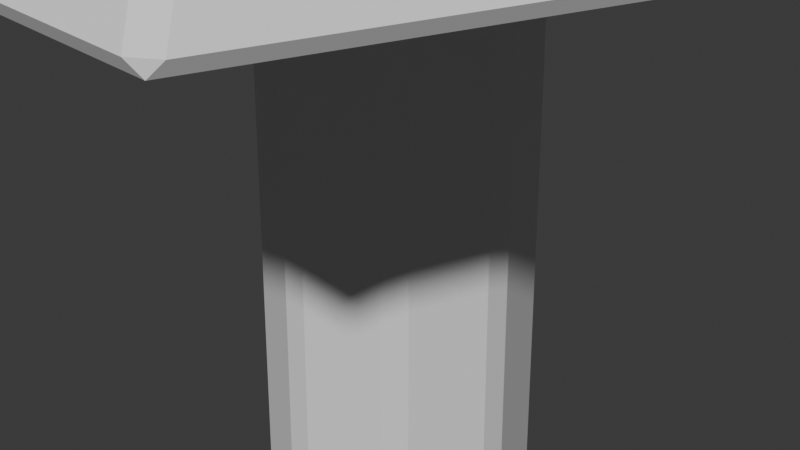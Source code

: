 # Source: fsilva-p.blend  (saved by Blender 4.3.34; exported with 4.5.12 LTS)
import bpy
from mathutils import Matrix  # noqa: F401  (used for matrix-valued properties, if any)

bpy.ops.wm.read_factory_settings(use_empty=True)
scene = bpy.context.scene
scene.name = 'Scene'

# ---- collections
col_collection = bpy.data.collections.new('Collection'); scene.collection.children.link(col_collection)

# ---- materials (node trees are filled in below, after node groups)
mat_material = bpy.data.materials.new('Material')
mat_material.alpha_threshold = 0.0
mat_material.roughness = 0.5
mat_material.line_color = (0.0, 0.0, 0.0, 1.0)

# ---- material node trees
mat_material.use_nodes = True; mat_material.node_tree.nodes.clear()
_N = mat_material.node_tree.nodes; _L = mat_material.node_tree.links
n0 = _N.new('ShaderNodeOutputMaterial'); n0.name = 'Material Output'; n0.location = (300, 300)
n1 = _N.new('ShaderNodeBsdfPrincipled'); n1.name = 'Principled BSDF'; n1.location = (10, 300)
n1.inputs[3].default_value = 1.45
_L.new(n1.outputs[0], n0.inputs[0])
n0.is_active_output = True

# ---- world
world_world = bpy.data.worlds.new('World'); scene.world = world_world
world_world.use_nodes = True; world_world.node_tree.nodes.clear()
_N = world_world.node_tree.nodes; _L = world_world.node_tree.links
n0 = _N.new('ShaderNodeOutputWorld'); n0.name = 'World Output'; n0.location = (300, 300)
n1 = _N.new('ShaderNodeBackground'); n1.name = 'Background'; n1.location = (10, 300)
n1.inputs[0].default_value = (0.05088, 0.05088, 0.05088, 1.0)
_L.new(n1.outputs[0], n0.inputs[0])
n0.is_active_output = True
world_world.color = (0.05088, 0.05088, 0.05088)
world_world.sun_shadow_jitter_overblur = 0.0

# ---- cameras
cam_camera = bpy.data.cameras.new('Camera')
cam_camera.clip_end = 100.0
cam_camera.lens = 68.5
cam_camera.ortho_scale = 7.314

# ---- meshes
me_cube = bpy.data.meshes.new('Cube')
me_cube.from_pydata([(-4.017, -3.724, 1.006), (-0.3334, -2.55, 1.357), (-0.4313, -2.932, 0.8554), (-0.4948, 0.4371, 1.295), (1.575, -3.026, 1.295), (1.575, -3.026, 0.8766), (1.276, 0.008162, 1.219), (1.575, 0.4371, 0.8766), (-0.4948, -0.5166, 1.295), (-0.4948, -0.3405, 1.295), (-0.1556, -1.579, 1.3), (-0.4948, -1.206, 1.295), (-0.4948, -2.248, 1.295), (-0.4948, -2.072, 1.295), (-0.4948, -2.072, 0.8766), (-0.4948, -2.248, 0.8766), (-0.4948, -1.206, 0.8766), (-0.4948, -1.382, 0.8766), (-0.4948, -0.3405, 0.8766), (-0.4948, -0.5166, 0.8766), (1.575, -2.072, 1.295), (1.575, -2.248, 1.295), (1.575, -1.206, 1.295), (1.575, -1.382, 1.295), (1.575, -0.3405, 1.295), (1.575, -0.5166, 1.295), (1.575, -0.5166, 0.8766), (1.563, -0.3327, 0.8866), (1.575, -1.382, 0.8766), (1.575, -1.206, 0.8766), (1.575, -2.248, 0.8766), (1.575, -2.072, 0.8766), (0.03331, -3.026, 1.295), (0.5506, -3.026, 1.295), (1.068, -3.026, 1.295), (1.068, -3.026, 0.8766), (0.4502, -2.804, 0.87), (0.03331, -3.026, 0.8766), (0.1305, -2.287, 0.8728), (0.5087, -2.314, 0.8911), (1.068, -2.248, 0.8766), (1.251, -2.115, 1.3), (0.5356, -2.516, 1.262), (0.03331, -2.248, 1.295), (0.02257, -1.382, 0.8766), (0.5399, -1.382, 0.8766), (1.012, -1.513, 0.9147), (1.057, -2.072, 0.8766), (0.5399, -2.072, 0.8766), (0.07785, -1.935, 0.8297), (1.057, -1.382, 1.295), (0.5399, -1.382, 1.295), (0.02257, -1.382, 1.295), (0.02257, -2.072, 1.295), (0.4198, -1.406, 1.238), (1.24, -1.939, 1.3), (0.02096, -0.5166, 0.8766), (0.5383, -0.5166, 0.8766), (1.056, -0.5166, 0.8766), (1.01, -1.071, 0.9171), (0.5383, -1.206, 0.8766), (0.02096, -1.113, 0.8766), (1.056, -0.5166, 1.295), (0.5383, -0.5166, 1.295), (0.02096, -0.5166, 1.295), (-0.1575, -1.055, 1.251), (0.5383, -1.206, 1.295), (0.7957, -0.9243, 1.234), (-0.4948, 0.4371, 0.8766), (-0.3547, 0.1982, 0.8749), (0.09932, 0.3054, 0.8758), (0.5399, 0.4371, 0.8766), (1.057, 0.4371, 0.8766), (-0.006122, 0.05206, 1.265), (0.5399, -0.3405, 1.295), (1.057, -0.3405, 1.295), (1.057, 0.4371, 1.295), (0.5399, 0.4371, 1.295), (0.02257, 0.4371, 1.295), (0.947, -0.1675, 0.8792), (0.5399, -0.3405, 0.8766), (0.02257, -0.3405, 0.8766)], [], [(13, 14, 17, 10), (76, 72, 7, 6), (23, 28, 31, 20), (32, 37, 2, 1), (38, 15, 2, 37), (44, 17, 14, 49), (21, 30, 5, 4), (56, 19, 16, 61), (11, 16, 19, 8), (9, 18, 68, 3), (1, 2, 15, 12), (6, 7, 27, 24), (25, 26, 29, 22), (41, 21, 4, 34), (50, 23, 20, 55), (62, 25, 22, 67), (76, 6, 24, 75), (61, 16, 11, 65), (58, 26, 25, 62), (49, 14, 13, 53), (46, 28, 23, 50), (40, 30, 21, 41), (15, 38, 43, 12), (38, 39, 42, 43), (39, 40, 41, 42), (12, 43, 32, 1), (43, 42, 33, 32), (42, 41, 34, 33), (30, 40, 35, 5), (40, 39, 36, 35), (39, 38, 37, 36), (4, 5, 35, 34), (34, 35, 36, 33), (33, 36, 37, 32), (17, 44, 52, 10), (44, 45, 51, 52), (45, 46, 50, 51), (31, 47, 55, 20), (47, 48, 54, 55), (48, 49, 53, 54), (10, 52, 53, 13), (52, 51, 54, 53), (51, 50, 55, 54), (28, 46, 47, 31), (46, 45, 48, 47), (45, 44, 49, 48), (19, 56, 64, 8), (56, 57, 63, 64), (57, 58, 62, 63), (29, 59, 67, 22), (59, 60, 66, 67), (60, 61, 65, 66), (8, 64, 65, 11), (64, 63, 66, 65), (63, 62, 67, 66), (26, 58, 59, 29), (58, 57, 60, 59), (57, 56, 61, 60), (69, 68, 18), (70, 69, 18, 81), (81, 18, 9, 73), (3, 68, 69), (27, 79, 75, 24), (79, 80, 74, 75), (80, 81, 73, 74), (7, 72, 79, 27), (72, 71, 80, 79), (71, 70, 81, 80), (3, 78, 73, 9), (78, 77, 74, 73), (77, 76, 75, 74), (3, 69, 70, 78), (78, 70, 71, 77), (77, 71, 72, 76)])
_uv = me_cube.uv_layers.new(name='UVMap')
_uv.uv.foreach_set('vector', [0.375, 0.06886, 0.625, 0.06886, 0.625, 0.1186, 0.375, 0.1186, 0.375, 0.4375, 0.625, 0.4375, 0.625, 0.5, 0.375, 0.5, 0.375, 0.6314, 0.625, 0.6314, 0.625, 0.6811, 0.375, 0.6811, 0.375, 0.9362, 0.625, 0.9362, 0.625, 1.0, 0.375, 1.0, 0.8112, 0.6939, 0.875, 0.6939, 0.875, 0.75, 0.8112, 0.75, 0.8125, 0.6314, 0.875, 0.6314, 0.875, 0.6811, 0.8125, 0.6811, 0.375, 0.6939, 0.625, 0.6939, 0.625, 0.75, 0.375, 0.75, 0.8127, 0.5689, 0.875, 0.5689, 0.875, 0.6186, 0.8127, 0.6119, 0.375, 0.1314, 0.625, 0.1314, 0.625, 0.1811, 0.375, 0.1811, 0.375, 0.1939, 0.625, 0.1939, 0.625, 0.25, 0.375, 0.25, 0.375, 0.0, 0.625, 0.0, 0.625, 0.05614, 0.375, 0.05614, 0.375, 0.5, 0.625, 0.5, 0.625, 0.5561, 0.375, 0.5561, 0.375, 0.5689, 0.625, 0.5689, 0.625, 0.6186, 0.375, 0.6186, 0.3138, 0.6939, 0.375, 0.6939, 0.375, 0.75, 0.3138, 0.75, 0.3125, 0.6314, 0.375, 0.6314, 0.375, 0.6811, 0.3125, 0.6811, 0.3123, 0.5689, 0.375, 0.5689, 0.375, 0.6186, 0.3123, 0.6186, 0.3125, 0.5, 0.375, 0.5, 0.375, 0.5561, 0.3125, 0.5561, 0.6062, 0.2701, 0.625, 0.1314, 0.125, 0.6186, 0.1873, 0.6186, 0.625, 0.4716, 0.625, 0.5689, 0.375, 0.5689, 0.375, 0.4716, 0.625, 0.2219, 0.625, 0.06886, 0.125, 0.6811, 0.1875, 0.6811, 0.625, 0.5032, 0.625, 0.6314, 0.375, 0.6314, 0.375, 0.5032, 0.625, 0.5377, 0.625, 0.6939, 0.375, 0.6939, 0.375, 0.5377, 0.625, 0.05614, 0.625, 0.2189, 0.375, 0.2189, 0.375, 0.05614, 0.625, 0.2189, 0.625, 0.3783, 0.375, 0.3783, 0.375, 0.2189, 0.625, 0.3783, 0.625, 0.5377, 0.375, 0.5377, 0.375, 0.3783, 0.125, 0.6939, 0.1888, 0.6939, 0.1888, 0.75, 0.125, 0.75, 0.1888, 0.6939, 0.2513, 0.6939, 0.2513, 0.75, 0.1888, 0.75, 0.2513, 0.6939, 0.3138, 0.6939, 0.3138, 0.75, 0.2513, 0.75, 0.625, 0.6939, 0.6862, 0.6939, 0.6862, 0.75, 0.625, 0.75, 0.6862, 0.6939, 0.7487, 0.6939, 0.7487, 0.75, 0.6862, 0.75, 0.7487, 0.6939, 0.8112, 0.6939, 0.8112, 0.75, 0.7487, 0.75, 0.375, 0.75, 0.625, 0.75, 0.625, 0.8112, 0.375, 0.8112, 0.375, 0.8112, 0.625, 0.8112, 0.625, 0.8737, 0.375, 0.8737, 0.375, 0.8737, 0.625, 0.8737, 0.625, 0.9362, 0.375, 0.9362, 0.625, 0.1186, 0.625, 0.2468, 0.375, 0.2468, 0.375, 0.1186, 0.625, 0.2468, 0.625, 0.375, 0.375, 0.375, 0.375, 0.2468, 0.625, 0.375, 0.625, 0.5032, 0.375, 0.5032, 0.375, 0.375, 0.625, 0.6811, 0.625, 0.5281, 0.3125, 0.6811, 0.375, 0.6811, 0.625, 0.5281, 0.625, 0.375, 0.25, 0.6811, 0.3125, 0.6811, 0.625, 0.375, 0.625, 0.2219, 0.1875, 0.6811, 0.25, 0.6811, 0.125, 0.6314, 0.1875, 0.6314, 0.1875, 0.6811, 0.125, 0.6811, 0.1875, 0.6314, 0.25, 0.6314, 0.25, 0.6811, 0.1875, 0.6811, 0.25, 0.6314, 0.3125, 0.6314, 0.3125, 0.6811, 0.25, 0.6811, 0.625, 0.6314, 0.6875, 0.6314, 0.6875, 0.6811, 0.625, 0.6811, 0.6875, 0.6314, 0.75, 0.6314, 0.75, 0.6811, 0.6875, 0.6811, 0.75, 0.6314, 0.8125, 0.6314, 0.8125, 0.6811, 0.75, 0.6811, 0.625, 0.1811, 0.625, 0.2778, 0.375, 0.2778, 0.375, 0.1811, 0.625, 0.2778, 0.625, 0.3747, 0.375, 0.3747, 0.375, 0.2778, 0.625, 0.3747, 0.625, 0.4716, 0.375, 0.4716, 0.375, 0.3747, 0.625, 0.6186, 0.625, 0.4964, 0.3123, 0.6186, 0.375, 0.6186, 0.625, 0.4964, 0.625, 0.3746, 0.2498, 0.6186, 0.3123, 0.6186, 0.625, 0.3746, 0.6062, 0.2701, 0.1873, 0.6186, 0.2498, 0.6186, 0.125, 0.5689, 0.1873, 0.5689, 0.1873, 0.6186, 0.125, 0.6186, 0.1873, 0.5689, 0.2498, 0.5689, 0.2498, 0.6186, 0.1873, 0.6186, 0.2498, 0.5689, 0.3123, 0.5689, 0.3123, 0.6186, 0.2498, 0.6186, 0.625, 0.5689, 0.6877, 0.5689, 0.6877, 0.6186, 0.625, 0.6186, 0.6877, 0.5689, 0.7502, 0.5689, 0.7502, 0.6186, 0.6877, 0.6186, 0.7502, 0.5689, 0.8127, 0.5689, 0.8127, 0.6119, 0.7502, 0.6186, 0.875, 0.5, 0.875, 0.5, 0.875, 0.5561, 0.8125, 0.5, 0.875, 0.5, 0.875, 0.5561, 0.8125, 0.5561, 0.625, 0.2844, 0.625, 0.1939, 0.125, 0.5561, 0.1875, 0.5561, 0.375, 0.25, 0.625, 0.25, 0.625, 0.25, 0.625, 0.5561, 0.625, 0.4656, 0.3125, 0.5561, 0.375, 0.5561, 0.625, 0.4656, 0.625, 0.375, 0.25, 0.5561, 0.3125, 0.5561, 0.625, 0.375, 0.625, 0.2844, 0.1875, 0.5561, 0.25, 0.5561, 0.625, 0.5, 0.6875, 0.5, 0.6875, 0.5561, 0.625, 0.5561, 0.6875, 0.5, 0.75, 0.5, 0.75, 0.5561, 0.6875, 0.5561, 0.75, 0.5, 0.8125, 0.5, 0.8125, 0.5561, 0.75, 0.5561, 0.125, 0.5, 0.1875, 0.5, 0.1875, 0.5561, 0.125, 0.5561, 0.1875, 0.5, 0.25, 0.5, 0.25, 0.5561, 0.1875, 0.5561, 0.25, 0.5, 0.3125, 0.5, 0.3125, 0.5561, 0.25, 0.5561, 0.375, 0.25, 0.625, 0.25, 0.625, 0.3125, 0.375, 0.3125, 0.375, 0.3125, 0.625, 0.3125, 0.625, 0.375, 0.375, 0.375, 0.375, 0.375, 0.625, 0.375, 0.625, 0.4375, 0.375, 0.4375])
me_cube.materials.append(mat_material)
me_cube.use_mirror_vertex_groups = False
me_cube.update()
me_cube_001 = bpy.data.meshes.new('Cube.001')
me_cube_001.from_pydata([(-0.3743, -0.07986, -1.491), (-0.3743, -0.07986, 0.6959), (-0.3743, 0.07986, -1.491), (-0.3743, 0.07986, 0.6959), (0.3743, -0.07986, -1.491), (0.3743, -0.07986, 0.6959), (0.3743, 0.07986, -1.491), (0.3743, 0.07986, 0.6959)], [], [(0, 1, 3, 2), (2, 3, 7, 6), (6, 7, 5, 4), (4, 5, 1, 0), (2, 6, 4, 0), (7, 3, 1, 5)])
_uv = me_cube_001.uv_layers.new(name='UVMap')
_uv.uv.foreach_set('vector', [0.375, 0.0, 0.625, 0.0, 0.625, 0.25, 0.375, 0.25, 0.375, 0.25, 0.625, 0.25, 0.625, 0.5, 0.375, 0.5, 0.375, 0.5, 0.625, 0.5, 0.625, 0.75, 0.375, 0.75, 0.375, 0.75, 0.625, 0.75, 0.625, 1.0, 0.375, 1.0, 0.125, 0.5, 0.375, 0.5, 0.375, 0.75, 0.125, 0.75, 0.625, 0.5, 0.875, 0.5, 0.875, 0.75, 0.625, 0.75])
me_cube_001.update()
me_cylinder = bpy.data.meshes.new('Cylinder')
me_cylinder.from_pydata([(0.0, 1.0, -1.0), (0.0, 1.0, 1.0), (0.7071, 0.7071, -1.0), (0.7071, 0.7071, 1.0), (1.0, 0.0, -1.0), (1.0, 0.0, 1.0), (0.7071, -0.7071, -1.0), (0.7071, -0.7071, 1.0), (0.0, -1.0, -1.0), (0.0, -1.0, 1.0), (-0.7071, -0.7071, -1.0), (-0.7071, -0.7071, 1.0), (-1.0, 0.0, -1.0), (-1.0, 0.0, 1.0), (-0.7071, 0.7071, -1.0), (-0.7071, 0.7071, 1.0)], [], [(0, 1, 3, 2), (2, 3, 5, 4), (4, 5, 7, 6), (6, 7, 9, 8), (8, 9, 11, 10), (10, 11, 13, 12), (3, 1, 15, 13, 11, 9, 7, 5), (12, 13, 15, 14), (14, 15, 1, 0), (0, 2, 4, 6, 8, 10, 12, 14)])
_uv = me_cylinder.uv_layers.new(name='UVMap')
_uv.uv.foreach_set('vector', [1.0, 0.5, 1.0, 1.0, 0.875, 1.0, 0.875, 0.5, 0.875, 0.5, 0.875, 1.0, 0.75, 1.0, 0.75, 0.5, 0.75, 0.5, 0.75, 1.0, 0.625, 1.0, 0.625, 0.5, 0.625, 0.5, 0.625, 1.0, 0.5, 1.0, 0.5, 0.5, 0.5, 0.5, 0.5, 1.0, 0.375, 1.0, 0.375, 0.5, 0.375, 0.5, 0.375, 1.0, 0.25, 1.0, 0.25, 0.5, 0.4197, 0.4197, 0.25, 0.49, 0.08029, 0.4197, 0.01, 0.25, 0.08029, 0.08029, 0.25, 0.01, 0.4197, 0.08029, 0.49, 0.25, 0.25, 0.5, 0.25, 1.0, 0.125, 1.0, 0.125, 0.5, 0.125, 0.5, 0.125, 1.0, 0.0, 1.0, 0.0, 0.5, 0.75, 0.49, 0.9197, 0.4197, 0.99, 0.25, 0.9197, 0.08029, 0.75, 0.01, 0.5803, 0.08029, 0.51, 0.25, 0.5803, 0.4197])
me_cylinder.update()
me_cylinder_002 = bpy.data.meshes.new('Cylinder.002')
me_cylinder_002.from_pydata([(0.0, 5.1, -1.0), (7.204e-08, 2.018, 3.501), (4.85, 1.576, -1.0), (1.919, 0.6236, 3.501), (2.998, -4.126, -1.0), (1.186, -1.633, 3.501), (-2.998, -4.126, -1.0), (-1.186, -1.633, 3.501), (-4.85, 1.576, -1.0), (-1.919, 0.6236, 3.501), (4.145, 1.347, 3.831), (-8.223e-08, 4.358, 3.831), (2.562, -3.526, 3.831), (-2.562, -3.526, 3.831), (-4.145, 1.347, 3.831), (1.229, 0.3993, 8.759), (2.742e-07, 1.292, 8.759), (0.7595, -1.045, 8.759), (-0.7595, -1.045, 8.759), (-1.229, 0.3993, 8.759), (2.154, 0.6998, 10.14), (2.653e-07, 2.264, 10.14), (1.331, -1.832, 10.14), (-1.331, -1.832, 10.14), (-2.154, 0.6998, 10.14), (2.861e-07, 1.907e-07, 11.76)], [], [(0, 1, 3, 2), (2, 3, 5, 4), (4, 5, 7, 6), (9, 7, 13, 14), (6, 7, 9, 8), (8, 9, 1, 0), (0, 2, 4, 6, 8), (10, 11, 16, 15), (5, 3, 10, 12), (1, 9, 14, 11), (3, 1, 11, 10), (7, 5, 12, 13), (19, 18, 23, 24), (14, 13, 18, 19), (12, 10, 15, 17), (11, 14, 19, 16), (13, 12, 17, 18), (21, 24, 25), (17, 15, 20, 22), (16, 19, 24, 21), (18, 17, 22, 23), (15, 16, 21, 20), (23, 22, 25), (20, 21, 25), (24, 23, 25), (22, 20, 25)])
_uv = me_cylinder_002.uv_layers.new(name='UVMap')
_uv.uv.foreach_set('vector', [1.0, 0.5, 1.0, 1.0, 0.8, 1.0, 0.8, 0.5, 0.8, 0.5, 0.8, 1.0, 0.6, 1.0, 0.6, 0.5, 0.6, 0.5, 0.6, 1.0, 0.4, 1.0, 0.4, 0.5, 0.2, 1.0, 0.4, 1.0, 0.4, 1.0, 0.2, 1.0, 0.4, 0.5, 0.4, 1.0, 0.2, 1.0, 0.2, 0.5, 0.2, 0.5, 0.2, 1.0, 2.98e-08, 1.0, 2.98e-08, 0.5, 0.75, 0.49, 0.9783, 0.3242, 0.8911, 0.05584, 0.6089, 0.05584, 0.5217, 0.3242, 0.8, 1.0, 1.0, 1.0, 1.0, 1.0, 0.8, 1.0, 0.6, 1.0, 0.8, 1.0, 0.8, 1.0, 0.6, 1.0, 2.98e-08, 1.0, 0.2, 1.0, 0.2, 1.0, 2.98e-08, 1.0, 0.8, 1.0, 1.0, 1.0, 1.0, 1.0, 0.8, 1.0, 0.4, 1.0, 0.6, 1.0, 0.6, 1.0, 0.4, 1.0, 0.2, 1.0, 0.4, 1.0, 0.4, 1.0, 0.2, 1.0, 0.2, 1.0, 0.4, 1.0, 0.4, 1.0, 0.2, 1.0, 0.6, 1.0, 0.8, 1.0, 0.8, 1.0, 0.6, 1.0, 2.98e-08, 1.0, 0.2, 1.0, 0.2, 1.0, 2.98e-08, 1.0, 0.4, 1.0, 0.6, 1.0, 0.6, 1.0, 0.4, 1.0, 2.98e-08, 1.0, 0.2, 1.0, 2.98e-08, 1.0, 0.6, 1.0, 0.8, 1.0, 0.8, 1.0, 0.6, 1.0, 2.98e-08, 1.0, 0.2, 1.0, 0.2, 1.0, 2.98e-08, 1.0, 0.4, 1.0, 0.6, 1.0, 0.6, 1.0, 0.4, 1.0, 0.8, 1.0, 1.0, 1.0, 1.0, 1.0, 0.8, 1.0, 0.4, 1.0, 0.6, 1.0, 0.4, 1.0, 0.8, 1.0, 1.0, 1.0, 0.8, 1.0, 0.2, 1.0, 0.4, 1.0, 0.2, 1.0, 0.6, 1.0, 0.8, 1.0, 0.6, 1.0])
me_cylinder_002.update()
me_cube_002 = bpy.data.meshes.new('Cube.002')
me_cube_002.from_pydata([(-0.3743, -0.07986, -1.491), (-0.3743, -0.07986, 0.6959), (-0.3743, 0.07986, -1.491), (-0.3743, 0.07986, 0.6959), (0.3743, -0.07986, -1.491), (0.3743, -0.07986, 0.6959), (0.3743, 0.07986, -1.491), (0.3743, 0.07986, 0.6959)], [], [(0, 1, 3, 2), (2, 3, 7, 6), (6, 7, 5, 4), (4, 5, 1, 0), (2, 6, 4, 0), (7, 3, 1, 5)])
_uv = me_cube_002.uv_layers.new(name='UVMap')
_uv.uv.foreach_set('vector', [0.375, 0.0, 0.625, 0.0, 0.625, 0.25, 0.375, 0.25, 0.375, 0.25, 0.625, 0.25, 0.625, 0.5, 0.375, 0.5, 0.375, 0.5, 0.625, 0.5, 0.625, 0.75, 0.375, 0.75, 0.375, 0.75, 0.625, 0.75, 0.625, 1.0, 0.375, 1.0, 0.125, 0.5, 0.375, 0.5, 0.375, 0.75, 0.125, 0.75, 0.625, 0.5, 0.875, 0.5, 0.875, 0.75, 0.625, 0.75])
me_cube_002.update()
me_cube_003 = bpy.data.meshes.new('Cube.003')
me_cube_003.from_pydata([(-0.3743, -0.07986, -1.491), (-0.3743, -0.07986, 0.6959), (-0.3743, 0.07986, -1.491), (-0.3743, 0.07986, 0.6959), (0.3743, -0.07986, -1.491), (0.3743, -0.07986, 0.6959), (0.3743, 0.07986, -1.491), (0.3743, 0.07986, 0.6959)], [], [(0, 1, 3, 2), (2, 3, 7, 6), (6, 7, 5, 4), (4, 5, 1, 0), (2, 6, 4, 0), (7, 3, 1, 5)])
_uv = me_cube_003.uv_layers.new(name='UVMap')
_uv.uv.foreach_set('vector', [0.375, 0.0, 0.625, 0.0, 0.625, 0.25, 0.375, 0.25, 0.375, 0.25, 0.625, 0.25, 0.625, 0.5, 0.375, 0.5, 0.375, 0.5, 0.625, 0.5, 0.625, 0.75, 0.375, 0.75, 0.375, 0.75, 0.625, 0.75, 0.625, 1.0, 0.375, 1.0, 0.125, 0.5, 0.375, 0.5, 0.375, 0.75, 0.125, 0.75, 0.625, 0.5, 0.875, 0.5, 0.875, 0.75, 0.625, 0.75])
me_cube_003.update()
me_cube_004 = bpy.data.meshes.new('Cube.004')
me_cube_004.from_pydata([(-0.3743, -0.07986, -1.491), (-0.3743, -0.07986, 0.6959), (-0.3743, 0.07986, -1.491), (-0.3743, 0.07986, 0.6959), (0.3743, -0.07986, -1.491), (0.3743, -0.07986, 0.6959), (0.3743, 0.07986, -1.491), (0.3743, 0.07986, 0.6959)], [], [(0, 1, 3, 2), (2, 3, 7, 6), (6, 7, 5, 4), (4, 5, 1, 0), (2, 6, 4, 0), (7, 3, 1, 5)])
_uv = me_cube_004.uv_layers.new(name='UVMap')
_uv.uv.foreach_set('vector', [0.375, 0.0, 0.625, 0.0, 0.625, 0.25, 0.375, 0.25, 0.375, 0.25, 0.625, 0.25, 0.625, 0.5, 0.375, 0.5, 0.375, 0.5, 0.625, 0.5, 0.625, 0.75, 0.375, 0.75, 0.375, 0.75, 0.625, 0.75, 0.625, 1.0, 0.375, 1.0, 0.125, 0.5, 0.375, 0.5, 0.375, 0.75, 0.125, 0.75, 0.625, 0.5, 0.875, 0.5, 0.875, 0.75, 0.625, 0.75])
me_cube_004.update()

# ---- objects
ob_cube = bpy.data.objects.new('Cube', me_cube)
ob_camera = bpy.data.objects.new('Camera', cam_camera)
ob_cube_001 = bpy.data.objects.new('Cube.001', me_cube_001)
ob_cylinder = bpy.data.objects.new('Cylinder', me_cylinder)
ob_cylinder_001 = bpy.data.objects.new('Cylinder.001', me_cylinder_002)
ob_cube_002 = bpy.data.objects.new('Cube.002', me_cube_002)
ob_cube_003 = bpy.data.objects.new('Cube.003', me_cube_003)
ob_cube_004 = bpy.data.objects.new('Cube.004', me_cube_004)

# ---- transforms, parenting, visibility, modifiers, constraints
ob_cube.location = (6.352, 12.27, 1.239)
ob_cube.lock_rotations_4d = False
ob_cube.empty_display_type = 'ARROWS'
ob_cube.lineart.crease_threshold = 0.0
_m = ob_cube.modifiers.new('Bevel', 'BEVEL')
_m.width = 2.19
_m.width_pct = 2.19
ob_camera.location = (7.359, -6.926, 4.958)
ob_camera.rotation_euler = (1.109, 0.0, 0.8149)
ob_camera.lock_rotations_4d = False
ob_camera.empty_display_type = 'ARROWS'
ob_camera.color = (0.0, 0.0, 0.0, 0.0)
ob_camera.display_type = 'WIRE'
ob_camera.lineart.crease_threshold = 0.0
ob_cube_001.location = (7.694, 9.527, 1.439)
ob_cube_001.scale = (0.527, -3.086, 1.0)
ob_cylinder.location = (0.0, 0.0, 1.19)
ob_cylinder.scale = (1.054, 1.054, 3.654)
_m = ob_cylinder.modifiers.new('Bevel', 'BEVEL')
ob_cylinder_001.location = (0.0, 0.0, 3.951)
_m = ob_cylinder_001.modifiers.new('Bevel', 'BEVEL')
ob_cube_002.location = (6.088, 9.527, 1.439)
ob_cube_002.scale = (0.527, -3.086, 1.0)
ob_cube_003.location = (7.694, 12.39, 1.439)
ob_cube_003.scale = (0.527, -3.086, 1.0)
ob_cube_004.location = (6.088, 12.39, 1.439)
ob_cube_004.scale = (0.527, -3.086, 1.0)

# ---- collection membership
col_collection.objects.link(ob_cube)
col_collection.objects.link(ob_camera)
col_collection.objects.link(ob_cube_001)
col_collection.objects.link(ob_cylinder)
col_collection.objects.link(ob_cylinder_001)
col_collection.objects.link(ob_cube_002)
col_collection.objects.link(ob_cube_003)
col_collection.objects.link(ob_cube_004)

# ---- scene / render settings (as saved in the file)
scene.camera = ob_camera
scene.frame_start = 1; scene.frame_end = 250; scene.frame_set(44)
scene.render.engine = 'BLENDER_EEVEE_NEXT'
bpy.context.view_layer.update()

# ---- added for rendering (the .blend has no usable light): sun
light_auto_sun = bpy.data.lights.new('AutoSun', 'SUN')
light_auto_sun.energy = 3.0
light_auto_sun.angle = 0.0523599
ob_auto_sun = bpy.data.objects.new('AutoSun', light_auto_sun)
scene.collection.objects.link(ob_auto_sun)
ob_auto_sun.rotation_euler = (0.872665, 0.174533, 0.523599)
bpy.context.view_layer.update()
